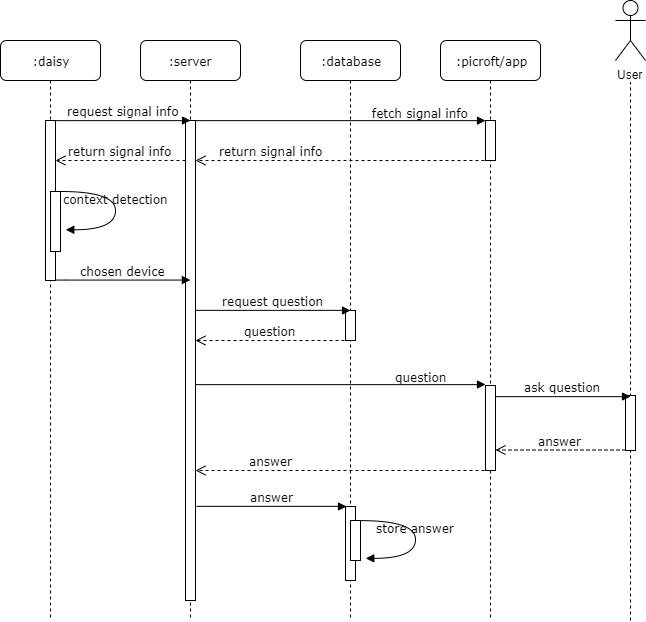

The diagram above was exported from draw.io. Its source (the exported page's mxGraphModel, read from the mxfile embedded in the PNG):
<mxGraphModel dx="585" dy="277" grid="1" gridSize="10" guides="1" tooltips="1" connect="1" arrows="1" fold="1" page="1" pageScale="1" pageWidth="1100" pageHeight="850" background="#ffffff" math="0" shadow="0">
  <root>
    <mxCell id="0" />
    <mxCell id="1" parent="0" />
    <mxCell id="7baba1c4bc27f4b0-2" value=":server" style="shape=umlLifeline;perimeter=lifelinePerimeter;whiteSpace=wrap;html=1;container=1;collapsible=0;recursiveResize=0;outlineConnect=0;rounded=1;shadow=0;comic=0;labelBackgroundColor=none;strokeWidth=1;fontFamily=Verdana;fontSize=12;align=center;" parent="1" vertex="1">
      <mxGeometry x="240" y="80" width="100" height="580" as="geometry" />
    </mxCell>
    <mxCell id="-yDyWOgWy2zw81VqMFsV-13" value="" style="html=1;points=[];perimeter=orthogonalPerimeter;rounded=0;shadow=0;comic=0;labelBackgroundColor=none;strokeWidth=1;fontFamily=Verdana;fontSize=12;align=center;" parent="7baba1c4bc27f4b0-2" vertex="1">
      <mxGeometry x="45" y="80" width="10" height="480" as="geometry" />
    </mxCell>
    <mxCell id="7baba1c4bc27f4b0-3" value=":database" style="shape=umlLifeline;perimeter=lifelinePerimeter;whiteSpace=wrap;html=1;container=1;collapsible=0;recursiveResize=0;outlineConnect=0;rounded=1;shadow=0;comic=0;labelBackgroundColor=none;strokeWidth=1;fontFamily=Verdana;fontSize=12;align=center;" parent="1" vertex="1">
      <mxGeometry x="400" y="80" width="100" height="580" as="geometry" />
    </mxCell>
    <mxCell id="-yDyWOgWy2zw81VqMFsV-21" value="" style="html=1;points=[];perimeter=orthogonalPerimeter;rounded=0;shadow=0;comic=0;labelBackgroundColor=none;strokeWidth=1;fontFamily=Verdana;fontSize=12;align=center;" parent="7baba1c4bc27f4b0-3" vertex="1">
      <mxGeometry x="45" y="270" width="10" height="30" as="geometry" />
    </mxCell>
    <mxCell id="-yDyWOgWy2zw81VqMFsV-31" value="" style="html=1;points=[];perimeter=orthogonalPerimeter;rounded=0;shadow=0;comic=0;labelBackgroundColor=none;strokeWidth=1;fontFamily=Verdana;fontSize=12;align=center;" parent="7baba1c4bc27f4b0-3" vertex="1">
      <mxGeometry x="45" y="466" width="10" height="74" as="geometry" />
    </mxCell>
    <mxCell id="-yDyWOgWy2zw81VqMFsV-33" value="" style="html=1;points=[];perimeter=orthogonalPerimeter;rounded=0;shadow=0;comic=0;labelBackgroundColor=none;strokeWidth=1;fontFamily=Verdana;fontSize=12;align=center;" parent="7baba1c4bc27f4b0-3" vertex="1">
      <mxGeometry x="50" y="480" width="10" height="40" as="geometry" />
    </mxCell>
    <mxCell id="7baba1c4bc27f4b0-4" value=":picroft/app" style="shape=umlLifeline;perimeter=lifelinePerimeter;whiteSpace=wrap;html=1;container=1;collapsible=0;recursiveResize=0;outlineConnect=0;rounded=1;shadow=0;comic=0;labelBackgroundColor=none;strokeWidth=1;fontFamily=Verdana;fontSize=12;align=center;" parent="1" vertex="1">
      <mxGeometry x="540" y="80" width="100" height="580" as="geometry" />
    </mxCell>
    <mxCell id="-yDyWOgWy2zw81VqMFsV-3" value="" style="html=1;points=[];perimeter=orthogonalPerimeter;rounded=0;shadow=0;comic=0;labelBackgroundColor=none;strokeWidth=1;fontFamily=Verdana;fontSize=12;align=center;" parent="7baba1c4bc27f4b0-4" vertex="1">
      <mxGeometry x="45" y="80" width="10" height="40" as="geometry" />
    </mxCell>
    <mxCell id="-yDyWOgWy2zw81VqMFsV-25" value="" style="html=1;points=[];perimeter=orthogonalPerimeter;rounded=0;shadow=0;comic=0;labelBackgroundColor=none;strokeWidth=1;fontFamily=Verdana;fontSize=12;align=center;" parent="7baba1c4bc27f4b0-4" vertex="1">
      <mxGeometry x="45" y="345" width="10" height="85" as="geometry" />
    </mxCell>
    <mxCell id="7baba1c4bc27f4b0-8" value=":daisy" style="shape=umlLifeline;perimeter=lifelinePerimeter;whiteSpace=wrap;html=1;container=1;collapsible=0;recursiveResize=0;outlineConnect=0;rounded=1;shadow=0;comic=0;labelBackgroundColor=none;strokeWidth=1;fontFamily=Verdana;fontSize=12;align=center;" parent="1" vertex="1">
      <mxGeometry x="100" y="80" width="100" height="580" as="geometry" />
    </mxCell>
    <mxCell id="-yDyWOgWy2zw81VqMFsV-2" value="" style="html=1;points=[];perimeter=orthogonalPerimeter;rounded=0;shadow=0;comic=0;labelBackgroundColor=none;strokeWidth=1;fontFamily=Verdana;fontSize=12;align=center;" parent="7baba1c4bc27f4b0-8" vertex="1">
      <mxGeometry x="45" y="80" width="10" height="160" as="geometry" />
    </mxCell>
    <mxCell id="-yDyWOgWy2zw81VqMFsV-1" value="" style="endArrow=none;dashed=1;html=1;exitX=0.5;exitY=1;exitDx=0;exitDy=0;exitPerimeter=0;" parent="1" source="-yDyWOgWy2zw81VqMFsV-27" edge="1">
      <mxGeometry width="50" height="50" relative="1" as="geometry">
        <mxPoint x="730" y="660" as="sourcePoint" />
        <mxPoint x="730" y="120" as="targetPoint" />
      </mxGeometry>
    </mxCell>
    <mxCell id="-yDyWOgWy2zw81VqMFsV-5" value="request signal info" style="html=1;verticalAlign=bottom;endArrow=block;labelBackgroundColor=none;fontFamily=Verdana;fontSize=12;edgeStyle=elbowEdgeStyle;elbow=vertical;" parent="1" edge="1">
      <mxGeometry relative="1" as="geometry">
        <mxPoint x="155" y="160" as="sourcePoint" />
        <mxPoint x="290" y="160" as="targetPoint" />
      </mxGeometry>
    </mxCell>
    <mxCell id="-yDyWOgWy2zw81VqMFsV-6" value="User" style="shape=umlActor;verticalLabelPosition=bottom;labelBackgroundColor=#ffffff;verticalAlign=top;html=1;outlineConnect=0;" parent="1" vertex="1">
      <mxGeometry x="715" y="40" width="30" height="60" as="geometry" />
    </mxCell>
    <mxCell id="-yDyWOgWy2zw81VqMFsV-14" value="fetch signal info" style="html=1;verticalAlign=top;endArrow=block;labelBackgroundColor=none;fontFamily=Verdana;fontSize=12;edgeStyle=elbowEdgeStyle;elbow=vertical;" parent="1" target="-yDyWOgWy2zw81VqMFsV-3" edge="1">
      <mxGeometry x="0.5517" y="20" relative="1" as="geometry">
        <mxPoint x="295" y="160" as="sourcePoint" />
        <mxPoint x="430" y="160" as="targetPoint" />
        <mxPoint as="offset" />
      </mxGeometry>
    </mxCell>
    <mxCell id="-yDyWOgWy2zw81VqMFsV-15" value="return signal info" style="html=1;verticalAlign=bottom;endArrow=open;dashed=1;endSize=8;labelBackgroundColor=none;fontFamily=Verdana;fontSize=12;edgeStyle=elbowEdgeStyle;elbow=vertical;" parent="1" edge="1">
      <mxGeometry relative="1" as="geometry">
        <mxPoint x="155" y="200" as="targetPoint" />
        <Array as="points">
          <mxPoint x="230" y="200" />
          <mxPoint x="260" y="200" />
        </Array>
        <mxPoint x="285" y="200" as="sourcePoint" />
      </mxGeometry>
    </mxCell>
    <mxCell id="-yDyWOgWy2zw81VqMFsV-17" value="" style="html=1;points=[];perimeter=orthogonalPerimeter;rounded=0;shadow=0;comic=0;labelBackgroundColor=none;strokeWidth=1;fontFamily=Verdana;fontSize=12;align=center;" parent="1" vertex="1">
      <mxGeometry x="150" y="231" width="10" height="60" as="geometry" />
    </mxCell>
    <mxCell id="-yDyWOgWy2zw81VqMFsV-18" value="context detection" style="html=1;verticalAlign=bottom;endArrow=block;labelBackgroundColor=none;fontFamily=Verdana;fontSize=12;elbow=vertical;edgeStyle=orthogonalEdgeStyle;curved=1;entryX=1;entryY=0.286;entryPerimeter=0;exitX=1.038;exitY=0.345;exitPerimeter=0;" parent="1" edge="1">
      <mxGeometry relative="1" as="geometry">
        <mxPoint x="160" y="231" as="sourcePoint" />
        <mxPoint x="165" y="269" as="targetPoint" />
        <Array as="points">
          <mxPoint x="215" y="231" />
          <mxPoint x="215" y="269" />
        </Array>
      </mxGeometry>
    </mxCell>
    <mxCell id="-yDyWOgWy2zw81VqMFsV-20" value="chosen device" style="html=1;verticalAlign=bottom;endArrow=block;labelBackgroundColor=none;fontFamily=Verdana;fontSize=12;edgeStyle=elbowEdgeStyle;elbow=vertical;entryX=0.5;entryY=0.333;entryDx=0;entryDy=0;entryPerimeter=0;" parent="1" target="-yDyWOgWy2zw81VqMFsV-13" edge="1">
      <mxGeometry relative="1" as="geometry">
        <mxPoint x="155" y="320" as="sourcePoint" />
        <mxPoint x="280" y="320" as="targetPoint" />
      </mxGeometry>
    </mxCell>
    <mxCell id="-yDyWOgWy2zw81VqMFsV-16" value="return signal info" style="html=1;verticalAlign=bottom;endArrow=open;dashed=1;endSize=8;labelBackgroundColor=none;fontFamily=Verdana;fontSize=12;edgeStyle=elbowEdgeStyle;elbow=vertical;" parent="1" target="-yDyWOgWy2zw81VqMFsV-13" edge="1">
      <mxGeometry x="0.4915" relative="1" as="geometry">
        <mxPoint x="460" y="200" as="targetPoint" />
        <Array as="points">
          <mxPoint x="535" y="200" />
          <mxPoint x="565" y="200" />
        </Array>
        <mxPoint x="590" y="200" as="sourcePoint" />
        <mxPoint as="offset" />
      </mxGeometry>
    </mxCell>
    <mxCell id="-yDyWOgWy2zw81VqMFsV-22" value="request question" style="html=1;verticalAlign=bottom;endArrow=block;labelBackgroundColor=none;fontFamily=Verdana;fontSize=12;edgeStyle=elbowEdgeStyle;elbow=vertical;" parent="1" target="-yDyWOgWy2zw81VqMFsV-21" edge="1">
      <mxGeometry relative="1" as="geometry">
        <mxPoint x="295" y="350" as="sourcePoint" />
        <mxPoint x="430" y="350" as="targetPoint" />
      </mxGeometry>
    </mxCell>
    <mxCell id="-yDyWOgWy2zw81VqMFsV-23" value="question" style="html=1;verticalAlign=bottom;endArrow=open;dashed=1;endSize=8;labelBackgroundColor=none;fontFamily=Verdana;fontSize=12;edgeStyle=elbowEdgeStyle;elbow=vertical;" parent="1" target="-yDyWOgWy2zw81VqMFsV-13" edge="1">
      <mxGeometry relative="1" as="geometry">
        <mxPoint x="314" y="380" as="targetPoint" />
        <Array as="points">
          <mxPoint x="389" y="380" />
          <mxPoint x="419" y="380" />
        </Array>
        <mxPoint x="444" y="380" as="sourcePoint" />
      </mxGeometry>
    </mxCell>
    <mxCell id="-yDyWOgWy2zw81VqMFsV-24" value="question" style="html=1;verticalAlign=top;endArrow=block;labelBackgroundColor=none;fontFamily=Verdana;fontSize=12;edgeStyle=elbowEdgeStyle;elbow=vertical;" parent="1" edge="1">
      <mxGeometry x="0.5517" y="20" relative="1" as="geometry">
        <mxPoint x="295" y="424" as="sourcePoint" />
        <mxPoint x="585" y="424" as="targetPoint" />
        <mxPoint as="offset" />
      </mxGeometry>
    </mxCell>
    <mxCell id="-yDyWOgWy2zw81VqMFsV-28" value="" style="endArrow=none;dashed=1;html=1;exitX=0.5;exitY=1;exitDx=0;exitDy=0;exitPerimeter=0;" parent="1" target="-yDyWOgWy2zw81VqMFsV-27" edge="1">
      <mxGeometry width="50" height="50" relative="1" as="geometry">
        <mxPoint x="730" y="660" as="sourcePoint" />
        <mxPoint x="730" y="120" as="targetPoint" />
      </mxGeometry>
    </mxCell>
    <mxCell id="-yDyWOgWy2zw81VqMFsV-27" value="" style="html=1;points=[];perimeter=orthogonalPerimeter;rounded=0;shadow=0;comic=0;labelBackgroundColor=none;strokeWidth=1;fontFamily=Verdana;fontSize=12;align=center;" parent="1" vertex="1">
      <mxGeometry x="725" y="435" width="10" height="55" as="geometry" />
    </mxCell>
    <mxCell id="-yDyWOgWy2zw81VqMFsV-26" value="ask question" style="html=1;verticalAlign=bottom;endArrow=block;labelBackgroundColor=none;fontFamily=Verdana;fontSize=12;edgeStyle=elbowEdgeStyle;elbow=vertical;" parent="1" edge="1">
      <mxGeometry relative="1" as="geometry">
        <mxPoint x="595" y="436" as="sourcePoint" />
        <mxPoint x="730" y="436" as="targetPoint" />
      </mxGeometry>
    </mxCell>
    <mxCell id="-yDyWOgWy2zw81VqMFsV-29" value="answer" style="html=1;verticalAlign=bottom;endArrow=open;dashed=1;endSize=8;labelBackgroundColor=none;fontFamily=Verdana;fontSize=12;edgeStyle=elbowEdgeStyle;elbow=vertical;" parent="1" edge="1">
      <mxGeometry relative="1" as="geometry">
        <mxPoint x="595" y="489.5" as="targetPoint" />
        <Array as="points">
          <mxPoint x="670" y="489.5" />
          <mxPoint x="700" y="489.5" />
        </Array>
        <mxPoint x="725" y="489.5" as="sourcePoint" />
      </mxGeometry>
    </mxCell>
    <mxCell id="-yDyWOgWy2zw81VqMFsV-30" value="answer" style="html=1;verticalAlign=bottom;endArrow=open;dashed=1;endSize=8;labelBackgroundColor=none;fontFamily=Verdana;fontSize=12;edgeStyle=elbowEdgeStyle;elbow=vertical;" parent="1" edge="1">
      <mxGeometry x="0.4915" relative="1" as="geometry">
        <mxPoint x="295" y="510" as="targetPoint" />
        <Array as="points">
          <mxPoint x="535" y="510" />
          <mxPoint x="565" y="510" />
        </Array>
        <mxPoint x="590" y="510" as="sourcePoint" />
        <mxPoint as="offset" />
      </mxGeometry>
    </mxCell>
    <mxCell id="-yDyWOgWy2zw81VqMFsV-32" value="answer" style="html=1;verticalAlign=bottom;endArrow=block;labelBackgroundColor=none;fontFamily=Verdana;fontSize=12;edgeStyle=elbowEdgeStyle;elbow=vertical;" parent="1" edge="1">
      <mxGeometry relative="1" as="geometry">
        <mxPoint x="296" y="546" as="sourcePoint" />
        <mxPoint x="446" y="546" as="targetPoint" />
      </mxGeometry>
    </mxCell>
    <mxCell id="-yDyWOgWy2zw81VqMFsV-34" value="store answer" style="html=1;verticalAlign=bottom;endArrow=block;labelBackgroundColor=none;fontFamily=Verdana;fontSize=12;elbow=vertical;edgeStyle=orthogonalEdgeStyle;curved=1;entryX=1;entryY=0.286;entryPerimeter=0;exitX=1.038;exitY=0.345;exitPerimeter=0;" parent="1" edge="1">
      <mxGeometry relative="1" as="geometry">
        <mxPoint x="460" y="560" as="sourcePoint" />
        <mxPoint x="465" y="598" as="targetPoint" />
        <Array as="points">
          <mxPoint x="515" y="560" />
          <mxPoint x="515" y="598" />
        </Array>
      </mxGeometry>
    </mxCell>
  </root>
</mxGraphModel>